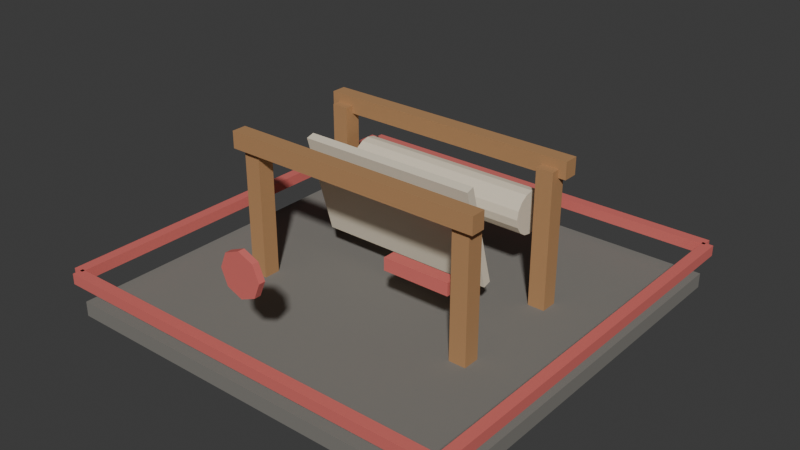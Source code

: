 # Source: t5_loom.blend  (saved by Blender 5.1.30; exported with 4.5.12 LTS)
import bpy
from mathutils import Matrix  # noqa: F401  (used for matrix-valued properties, if any)

bpy.ops.wm.read_factory_settings(use_empty=True)
scene = bpy.context.scene
scene.name = 'Scene'

# ---- materials (node trees are filled in below, after node groups)
mat_darkstone = bpy.data.materials.new('DarkStone')
mat_darkstone.diffuse_color = (0.21, 0.2, 0.18, 1.0)
mat_wood = bpy.data.materials.new('Wood')
mat_wood.diffuse_color = (0.46, 0.25, 0.11, 1.0)
mat_cloth = bpy.data.materials.new('Cloth')
mat_cloth.diffuse_color = (0.78, 0.7, 0.55, 1.0)
mat_t5tieraccent = bpy.data.materials.new('T5TierAccent')
mat_t5tieraccent.diffuse_color = (0.78, 0.18, 0.16, 1.0)

# ---- material node trees
mat_darkstone.use_nodes = True; mat_darkstone.node_tree.nodes.clear()
_N = mat_darkstone.node_tree.nodes; _L = mat_darkstone.node_tree.links
n0 = _N.new('ShaderNodeBsdfPrincipled'); n0.name = 'Principled BSDF'; n0.location = (-200, 100)
n0.inputs[0].default_value = (0.21, 0.2, 0.18, 1.0)
n0.inputs[2].default_value = 0.9
n1 = _N.new('ShaderNodeOutputMaterial'); n1.name = 'Material Output'; n1.location = (200, 100)
_L.new(n0.outputs[0], n1.inputs[0])
n1.is_active_output = True
mat_wood.use_nodes = True; mat_wood.node_tree.nodes.clear()
_N = mat_wood.node_tree.nodes; _L = mat_wood.node_tree.links
n0 = _N.new('ShaderNodeBsdfPrincipled'); n0.name = 'Principled BSDF'; n0.location = (-200, 100)
n0.inputs[0].default_value = (0.46, 0.25, 0.11, 1.0)
n0.inputs[2].default_value = 0.75
n1 = _N.new('ShaderNodeOutputMaterial'); n1.name = 'Material Output'; n1.location = (200, 100)
_L.new(n0.outputs[0], n1.inputs[0])
n1.is_active_output = True
mat_cloth.use_nodes = True; mat_cloth.node_tree.nodes.clear()
_N = mat_cloth.node_tree.nodes; _L = mat_cloth.node_tree.links
n0 = _N.new('ShaderNodeBsdfPrincipled'); n0.name = 'Principled BSDF'; n0.location = (-200, 100)
n0.inputs[0].default_value = (0.78, 0.7, 0.55, 1.0)
n0.inputs[2].default_value = 0.86
n1 = _N.new('ShaderNodeOutputMaterial'); n1.name = 'Material Output'; n1.location = (200, 100)
_L.new(n0.outputs[0], n1.inputs[0])
n1.is_active_output = True
mat_t5tieraccent.use_nodes = True; mat_t5tieraccent.node_tree.nodes.clear()
_N = mat_t5tieraccent.node_tree.nodes; _L = mat_t5tieraccent.node_tree.links
n0 = _N.new('ShaderNodeBsdfPrincipled'); n0.name = 'Principled BSDF'; n0.location = (-200, 100)
n0.inputs[0].default_value = (0.78, 0.18, 0.16, 1.0)
n0.inputs[1].default_value = 0.1
n0.inputs[2].default_value = 0.52
n1 = _N.new('ShaderNodeOutputMaterial'); n1.name = 'Material Output'; n1.location = (200, 100)
_L.new(n0.outputs[0], n1.inputs[0])
n1.is_active_output = True

# ---- world
world_world = bpy.data.worlds.new('World'); scene.world = world_world
world_world.use_nodes = True; world_world.node_tree.nodes.clear()
_N = world_world.node_tree.nodes; _L = world_world.node_tree.links
n0 = _N.new('ShaderNodeOutputWorld'); n0.name = 'World Output'; n0.location = (200, 100)
n1 = _N.new('ShaderNodeBackground'); n1.name = 'Background'; n1.location = (-200, 100)
n1.inputs[0].default_value = (0.05088, 0.05088, 0.05088, 1.0)
_L.new(n1.outputs[0], n0.inputs[0])
n0.is_active_output = True
world_world.color = (0.05088, 0.05088, 0.05088)
world_world.sun_shadow_jitter_overblur = 0.0

# ---- meshes
me_footprintbase_mesh = bpy.data.meshes.new('FootprintBase_Mesh')
me_footprintbase_mesh.from_pydata([(-1.9, -1.9, -0.07), (-1.9, -1.9, 0.07), (-1.9, 1.9, -0.07), (-1.9, 1.9, 0.07), (1.9, -1.9, -0.07), (1.9, -1.9, 0.07), (1.9, 1.9, -0.07), (1.9, 1.9, 0.07)], [], [(0, 1, 3, 2), (2, 3, 7, 6), (6, 7, 5, 4), (4, 5, 1, 0), (2, 6, 4, 0), (7, 3, 1, 5)])
_uv = me_footprintbase_mesh.uv_layers.new(name='UVMap')
_uv.uv.foreach_set('vector', [0.375, 0.0, 0.625, 0.0, 0.625, 0.25, 0.375, 0.25, 0.375, 0.25, 0.625, 0.25, 0.625, 0.5, 0.375, 0.5, 0.375, 0.5, 0.625, 0.5, 0.625, 0.75, 0.375, 0.75, 0.375, 0.75, 0.625, 0.75, 0.625, 1.0, 0.375, 1.0, 0.125, 0.5, 0.375, 0.5, 0.375, 0.75, 0.125, 0.75, 0.625, 0.5, 0.875, 0.5, 0.875, 0.75, 0.625, 0.75])
me_footprintbase_mesh.materials.append(mat_darkstone)
me_footprintbase_mesh.update()
me_framepost_mesh = bpy.data.meshes.new('FramePost_Mesh')
me_framepost_mesh.from_pydata([(-0.08, -0.08, -0.675), (-0.08, -0.08, 0.675), (-0.08, 0.08, -0.675), (-0.08, 0.08, 0.675), (0.08, -0.08, -0.675), (0.08, -0.08, 0.675), (0.08, 0.08, -0.675), (0.08, 0.08, 0.675)], [], [(0, 1, 3, 2), (2, 3, 7, 6), (6, 7, 5, 4), (4, 5, 1, 0), (2, 6, 4, 0), (7, 3, 1, 5)])
_uv = me_framepost_mesh.uv_layers.new(name='UVMap')
_uv.uv.foreach_set('vector', [0.375, 0.0, 0.625, 0.0, 0.625, 0.25, 0.375, 0.25, 0.375, 0.25, 0.625, 0.25, 0.625, 0.5, 0.375, 0.5, 0.375, 0.5, 0.625, 0.5, 0.625, 0.75, 0.375, 0.75, 0.375, 0.75, 0.625, 0.75, 0.625, 1.0, 0.375, 1.0, 0.125, 0.5, 0.375, 0.5, 0.375, 0.75, 0.125, 0.75, 0.625, 0.5, 0.875, 0.5, 0.875, 0.75, 0.625, 0.75])
me_framepost_mesh.materials.append(mat_wood)
me_framepost_mesh.update()
me_framepost_mesh_001 = bpy.data.meshes.new('FramePost_Mesh.001')
me_framepost_mesh_001.from_pydata([(-0.08, -0.08, -0.675), (-0.08, -0.08, 0.675), (-0.08, 0.08, -0.675), (-0.08, 0.08, 0.675), (0.08, -0.08, -0.675), (0.08, -0.08, 0.675), (0.08, 0.08, -0.675), (0.08, 0.08, 0.675)], [], [(0, 1, 3, 2), (2, 3, 7, 6), (6, 7, 5, 4), (4, 5, 1, 0), (2, 6, 4, 0), (7, 3, 1, 5)])
_uv = me_framepost_mesh_001.uv_layers.new(name='UVMap')
_uv.uv.foreach_set('vector', [0.375, 0.0, 0.625, 0.0, 0.625, 0.25, 0.375, 0.25, 0.375, 0.25, 0.625, 0.25, 0.625, 0.5, 0.375, 0.5, 0.375, 0.5, 0.625, 0.5, 0.625, 0.75, 0.375, 0.75, 0.375, 0.75, 0.625, 0.75, 0.625, 1.0, 0.375, 1.0, 0.125, 0.5, 0.375, 0.5, 0.375, 0.75, 0.125, 0.75, 0.625, 0.5, 0.875, 0.5, 0.875, 0.75, 0.625, 0.75])
me_framepost_mesh_001.materials.append(mat_wood)
me_framepost_mesh_001.update()
me_framepost_mesh_002 = bpy.data.meshes.new('FramePost_Mesh.002')
me_framepost_mesh_002.from_pydata([(-0.08, -0.08, -0.675), (-0.08, -0.08, 0.675), (-0.08, 0.08, -0.675), (-0.08, 0.08, 0.675), (0.08, -0.08, -0.675), (0.08, -0.08, 0.675), (0.08, 0.08, -0.675), (0.08, 0.08, 0.675)], [], [(0, 1, 3, 2), (2, 3, 7, 6), (6, 7, 5, 4), (4, 5, 1, 0), (2, 6, 4, 0), (7, 3, 1, 5)])
_uv = me_framepost_mesh_002.uv_layers.new(name='UVMap')
_uv.uv.foreach_set('vector', [0.375, 0.0, 0.625, 0.0, 0.625, 0.25, 0.375, 0.25, 0.375, 0.25, 0.625, 0.25, 0.625, 0.5, 0.375, 0.5, 0.375, 0.5, 0.625, 0.5, 0.625, 0.75, 0.375, 0.75, 0.375, 0.75, 0.625, 0.75, 0.625, 1.0, 0.375, 1.0, 0.125, 0.5, 0.375, 0.5, 0.375, 0.75, 0.125, 0.75, 0.625, 0.5, 0.875, 0.5, 0.875, 0.75, 0.625, 0.75])
me_framepost_mesh_002.materials.append(mat_wood)
me_framepost_mesh_002.update()
me_framepost_mesh_003 = bpy.data.meshes.new('FramePost_Mesh.003')
me_framepost_mesh_003.from_pydata([(-0.08, -0.08, -0.675), (-0.08, -0.08, 0.675), (-0.08, 0.08, -0.675), (-0.08, 0.08, 0.675), (0.08, -0.08, -0.675), (0.08, -0.08, 0.675), (0.08, 0.08, -0.675), (0.08, 0.08, 0.675)], [], [(0, 1, 3, 2), (2, 3, 7, 6), (6, 7, 5, 4), (4, 5, 1, 0), (2, 6, 4, 0), (7, 3, 1, 5)])
_uv = me_framepost_mesh_003.uv_layers.new(name='UVMap')
_uv.uv.foreach_set('vector', [0.375, 0.0, 0.625, 0.0, 0.625, 0.25, 0.375, 0.25, 0.375, 0.25, 0.625, 0.25, 0.625, 0.5, 0.375, 0.5, 0.375, 0.5, 0.625, 0.5, 0.625, 0.75, 0.375, 0.75, 0.375, 0.75, 0.625, 0.75, 0.625, 1.0, 0.375, 1.0, 0.125, 0.5, 0.375, 0.5, 0.375, 0.75, 0.125, 0.75, 0.625, 0.5, 0.875, 0.5, 0.875, 0.75, 0.625, 0.75])
me_framepost_mesh_003.materials.append(mat_wood)
me_framepost_mesh_003.update()
me_frontbeam_mesh = bpy.data.meshes.new('FrontBeam_Mesh')
me_frontbeam_mesh.from_pydata([(-1.25, -0.07, -0.08), (-1.25, -0.07, 0.08), (-1.25, 0.07, -0.08), (-1.25, 0.07, 0.08), (1.25, -0.07, -0.08), (1.25, -0.07, 0.08), (1.25, 0.07, -0.08), (1.25, 0.07, 0.08)], [], [(0, 1, 3, 2), (2, 3, 7, 6), (6, 7, 5, 4), (4, 5, 1, 0), (2, 6, 4, 0), (7, 3, 1, 5)])
_uv = me_frontbeam_mesh.uv_layers.new(name='UVMap')
_uv.uv.foreach_set('vector', [0.375, 0.0, 0.625, 0.0, 0.625, 0.25, 0.375, 0.25, 0.375, 0.25, 0.625, 0.25, 0.625, 0.5, 0.375, 0.5, 0.375, 0.5, 0.625, 0.5, 0.625, 0.75, 0.375, 0.75, 0.375, 0.75, 0.625, 0.75, 0.625, 1.0, 0.375, 1.0, 0.125, 0.5, 0.375, 0.5, 0.375, 0.75, 0.125, 0.75, 0.625, 0.5, 0.875, 0.5, 0.875, 0.75, 0.625, 0.75])
me_frontbeam_mesh.materials.append(mat_wood)
me_frontbeam_mesh.update()
me_backbeam_mesh = bpy.data.meshes.new('BackBeam_Mesh')
me_backbeam_mesh.from_pydata([(-1.25, -0.07, -0.08), (-1.25, -0.07, 0.08), (-1.25, 0.07, -0.08), (-1.25, 0.07, 0.08), (1.25, -0.07, -0.08), (1.25, -0.07, 0.08), (1.25, 0.07, -0.08), (1.25, 0.07, 0.08)], [], [(0, 1, 3, 2), (2, 3, 7, 6), (6, 7, 5, 4), (4, 5, 1, 0), (2, 6, 4, 0), (7, 3, 1, 5)])
_uv = me_backbeam_mesh.uv_layers.new(name='UVMap')
_uv.uv.foreach_set('vector', [0.375, 0.0, 0.625, 0.0, 0.625, 0.25, 0.375, 0.25, 0.375, 0.25, 0.625, 0.25, 0.625, 0.5, 0.375, 0.5, 0.375, 0.5, 0.625, 0.5, 0.625, 0.75, 0.375, 0.75, 0.375, 0.75, 0.625, 0.75, 0.625, 1.0, 0.375, 1.0, 0.125, 0.5, 0.375, 0.5, 0.375, 0.75, 0.125, 0.75, 0.625, 0.5, 0.875, 0.5, 0.875, 0.75, 0.625, 0.75])
me_backbeam_mesh.materials.append(mat_wood)
me_backbeam_mesh.update()
me_clothsheet_mesh = bpy.data.meshes.new('ClothSheet_Mesh')
me_clothsheet_mesh.from_pydata([(-0.85, -0.04, -0.5), (-0.85, -0.04, 0.5), (-0.85, 0.04, -0.5), (-0.85, 0.04, 0.5), (0.85, -0.04, -0.5), (0.85, -0.04, 0.5), (0.85, 0.04, -0.5), (0.85, 0.04, 0.5)], [], [(0, 1, 3, 2), (2, 3, 7, 6), (6, 7, 5, 4), (4, 5, 1, 0), (2, 6, 4, 0), (7, 3, 1, 5)])
_uv = me_clothsheet_mesh.uv_layers.new(name='UVMap')
_uv.uv.foreach_set('vector', [0.375, 0.0, 0.625, 0.0, 0.625, 0.25, 0.375, 0.25, 0.375, 0.25, 0.625, 0.25, 0.625, 0.5, 0.375, 0.5, 0.375, 0.5, 0.625, 0.5, 0.625, 0.75, 0.375, 0.75, 0.375, 0.75, 0.625, 0.75, 0.625, 1.0, 0.375, 1.0, 0.125, 0.5, 0.375, 0.5, 0.375, 0.75, 0.125, 0.75, 0.625, 0.5, 0.875, 0.5, 0.875, 0.75, 0.625, 0.75])
me_clothsheet_mesh.materials.append(mat_cloth)
me_clothsheet_mesh.update()
me_clothroll_mesh = bpy.data.meshes.new('ClothRoll_Mesh')
me_clothroll_mesh.from_pydata([(0.0, 0.2, -0.9), (0.0, 0.2, 0.9), (0.07654, 0.1848, -0.9), (0.07654, 0.1848, 0.9), (0.1414, 0.1414, -0.9), (0.1414, 0.1414, 0.9), (0.1848, 0.07654, -0.9), (0.1848, 0.07654, 0.9), (0.2, 0.0, -0.9), (0.2, 0.0, 0.9), (0.1848, -0.07654, -0.9), (0.1848, -0.07654, 0.9), (0.1414, -0.1414, -0.9), (0.1414, -0.1414, 0.9), (0.07654, -0.1848, -0.9), (0.07654, -0.1848, 0.9), (0.0, -0.2, -0.9), (0.0, -0.2, 0.9), (-0.07654, -0.1848, -0.9), (-0.07654, -0.1848, 0.9), (-0.1414, -0.1414, -0.9), (-0.1414, -0.1414, 0.9), (-0.1848, -0.07654, -0.9), (-0.1848, -0.07654, 0.9), (-0.2, 0.0, -0.9), (-0.2, 0.0, 0.9), (-0.1848, 0.07654, -0.9), (-0.1848, 0.07654, 0.9), (-0.1414, 0.1414, -0.9), (-0.1414, 0.1414, 0.9), (-0.07654, 0.1848, -0.9), (-0.07654, 0.1848, 0.9)], [], [(0, 1, 3, 2), (2, 3, 5, 4), (4, 5, 7, 6), (6, 7, 9, 8), (8, 9, 11, 10), (10, 11, 13, 12), (12, 13, 15, 14), (14, 15, 17, 16), (16, 17, 19, 18), (18, 19, 21, 20), (20, 21, 23, 22), (22, 23, 25, 24), (24, 25, 27, 26), (26, 27, 29, 28), (3, 1, 31, 29, 27, 25, 23, 21, 19, 17, 15, 13, 11, 9, 7, 5), (28, 29, 31, 30), (30, 31, 1, 0), (0, 2, 4, 6, 8, 10, 12, 14, 16, 18, 20, 22, 24, 26, 28, 30)])
_uv = me_clothroll_mesh.uv_layers.new(name='UVMap')
_uv.uv.foreach_set('vector', [1.0, 0.5, 1.0, 1.0, 0.9375, 1.0, 0.9375, 0.5, 0.9375, 0.5, 0.9375, 1.0, 0.875, 1.0, 0.875, 0.5, 0.875, 0.5, 0.875, 1.0, 0.8125, 1.0, 0.8125, 0.5, 0.8125, 0.5, 0.8125, 1.0, 0.75, 1.0, 0.75, 0.5, 0.75, 0.5, 0.75, 1.0, 0.6875, 1.0, 0.6875, 0.5, 0.6875, 0.5, 0.6875, 1.0, 0.625, 1.0, 0.625, 0.5, 0.625, 0.5, 0.625, 1.0, 0.5625, 1.0, 0.5625, 0.5, 0.5625, 0.5, 0.5625, 1.0, 0.5, 1.0, 0.5, 0.5, 0.5, 0.5, 0.5, 1.0, 0.4375, 1.0, 0.4375, 0.5, 0.4375, 0.5, 0.4375, 1.0, 0.375, 1.0, 0.375, 0.5, 0.375, 0.5, 0.375, 1.0, 0.3125, 1.0, 0.3125, 0.5, 0.3125, 0.5, 0.3125, 1.0, 0.25, 1.0, 0.25, 0.5, 0.25, 0.5, 0.25, 1.0, 0.1875, 1.0, 0.1875, 0.5, 0.1875, 0.5, 0.1875, 1.0, 0.125, 1.0, 0.125, 0.5, 0.3418, 0.4717, 0.25, 0.49, 0.1582, 0.4717, 0.08029, 0.4197, 0.02827, 0.3418, 0.01, 0.25, 0.02827, 0.1582, 0.08029, 0.08029, 0.1582, 0.02827, 0.25, 0.01, 0.3418, 0.02827, 0.4197, 0.08029, 0.4717, 0.1582, 0.49, 0.25, 0.4717, 0.3418, 0.4197, 0.4197, 0.125, 0.5, 0.125, 1.0, 0.0625, 1.0, 0.0625, 0.5, 0.0625, 0.5, 0.0625, 1.0, 0.0, 1.0, 0.0, 0.5, 0.75, 0.49, 0.8418, 0.4717, 0.9197, 0.4197, 0.9717, 0.3418, 0.99, 0.25, 0.9717, 0.1582, 0.9197, 0.08029, 0.8418, 0.02827, 0.75, 0.01, 0.6582, 0.02827, 0.5803, 0.08029, 0.5283, 0.1582, 0.51, 0.25, 0.5283, 0.3418, 0.5803, 0.4197, 0.6582, 0.4717])
me_clothroll_mesh.materials.append(mat_cloth)
me_clothroll_mesh.update()
me_shuttle_mesh = bpy.data.meshes.new('Shuttle_Mesh')
me_shuttle_mesh.from_pydata([(-0.32, -0.06, -0.06), (-0.32, -0.06, 0.06), (-0.32, 0.06, -0.06), (-0.32, 0.06, 0.06), (0.32, -0.06, -0.06), (0.32, -0.06, 0.06), (0.32, 0.06, -0.06), (0.32, 0.06, 0.06)], [], [(0, 1, 3, 2), (2, 3, 7, 6), (6, 7, 5, 4), (4, 5, 1, 0), (2, 6, 4, 0), (7, 3, 1, 5)])
_uv = me_shuttle_mesh.uv_layers.new(name='UVMap')
_uv.uv.foreach_set('vector', [0.375, 0.0, 0.625, 0.0, 0.625, 0.25, 0.375, 0.25, 0.375, 0.25, 0.625, 0.25, 0.625, 0.5, 0.375, 0.5, 0.375, 0.5, 0.625, 0.5, 0.625, 0.75, 0.375, 0.75, 0.375, 0.75, 0.625, 0.75, 0.625, 1.0, 0.375, 1.0, 0.125, 0.5, 0.375, 0.5, 0.375, 0.75, 0.125, 0.75, 0.625, 0.5, 0.875, 0.5, 0.875, 0.75, 0.625, 0.75])
me_shuttle_mesh.materials.append(mat_t5tieraccent)
me_shuttle_mesh.update()
me_tierfronttrim_mesh = bpy.data.meshes.new('TierFrontTrim_Mesh')
me_tierfronttrim_mesh.from_pydata([(-1.91, -0.05, -0.05), (-1.91, -0.05, 0.05), (-1.91, 0.05, -0.05), (-1.91, 0.05, 0.05), (1.91, -0.05, -0.05), (1.91, -0.05, 0.05), (1.91, 0.05, -0.05), (1.91, 0.05, 0.05)], [], [(0, 1, 3, 2), (2, 3, 7, 6), (6, 7, 5, 4), (4, 5, 1, 0), (2, 6, 4, 0), (7, 3, 1, 5)])
_uv = me_tierfronttrim_mesh.uv_layers.new(name='UVMap')
_uv.uv.foreach_set('vector', [0.375, 0.0, 0.625, 0.0, 0.625, 0.25, 0.375, 0.25, 0.375, 0.25, 0.625, 0.25, 0.625, 0.5, 0.375, 0.5, 0.375, 0.5, 0.625, 0.5, 0.625, 0.75, 0.375, 0.75, 0.375, 0.75, 0.625, 0.75, 0.625, 1.0, 0.375, 1.0, 0.125, 0.5, 0.375, 0.5, 0.375, 0.75, 0.125, 0.75, 0.625, 0.5, 0.875, 0.5, 0.875, 0.75, 0.625, 0.75])
me_tierfronttrim_mesh.materials.append(mat_t5tieraccent)
me_tierfronttrim_mesh.update()
me_tierbacktrim_mesh = bpy.data.meshes.new('TierBackTrim_Mesh')
me_tierbacktrim_mesh.from_pydata([(-1.91, -0.05, -0.05), (-1.91, -0.05, 0.05), (-1.91, 0.05, -0.05), (-1.91, 0.05, 0.05), (1.91, -0.05, -0.05), (1.91, -0.05, 0.05), (1.91, 0.05, -0.05), (1.91, 0.05, 0.05)], [], [(0, 1, 3, 2), (2, 3, 7, 6), (6, 7, 5, 4), (4, 5, 1, 0), (2, 6, 4, 0), (7, 3, 1, 5)])
_uv = me_tierbacktrim_mesh.uv_layers.new(name='UVMap')
_uv.uv.foreach_set('vector', [0.375, 0.0, 0.625, 0.0, 0.625, 0.25, 0.375, 0.25, 0.375, 0.25, 0.625, 0.25, 0.625, 0.5, 0.375, 0.5, 0.375, 0.5, 0.625, 0.5, 0.625, 0.75, 0.375, 0.75, 0.375, 0.75, 0.625, 0.75, 0.625, 1.0, 0.375, 1.0, 0.125, 0.5, 0.375, 0.5, 0.375, 0.75, 0.125, 0.75, 0.625, 0.5, 0.875, 0.5, 0.875, 0.75, 0.625, 0.75])
me_tierbacktrim_mesh.materials.append(mat_t5tieraccent)
me_tierbacktrim_mesh.update()
me_tierlefttrim_mesh = bpy.data.meshes.new('TierLeftTrim_Mesh')
me_tierlefttrim_mesh.from_pydata([(-0.05, -1.91, -0.05), (-0.05, -1.91, 0.05), (-0.05, 1.91, -0.05), (-0.05, 1.91, 0.05), (0.05, -1.91, -0.05), (0.05, -1.91, 0.05), (0.05, 1.91, -0.05), (0.05, 1.91, 0.05)], [], [(0, 1, 3, 2), (2, 3, 7, 6), (6, 7, 5, 4), (4, 5, 1, 0), (2, 6, 4, 0), (7, 3, 1, 5)])
_uv = me_tierlefttrim_mesh.uv_layers.new(name='UVMap')
_uv.uv.foreach_set('vector', [0.375, 0.0, 0.625, 0.0, 0.625, 0.25, 0.375, 0.25, 0.375, 0.25, 0.625, 0.25, 0.625, 0.5, 0.375, 0.5, 0.375, 0.5, 0.625, 0.5, 0.625, 0.75, 0.375, 0.75, 0.375, 0.75, 0.625, 0.75, 0.625, 1.0, 0.375, 1.0, 0.125, 0.5, 0.375, 0.5, 0.375, 0.75, 0.125, 0.75, 0.625, 0.5, 0.875, 0.5, 0.875, 0.75, 0.625, 0.75])
me_tierlefttrim_mesh.materials.append(mat_t5tieraccent)
me_tierlefttrim_mesh.update()
me_tierrighttrim_mesh = bpy.data.meshes.new('TierRightTrim_Mesh')
me_tierrighttrim_mesh.from_pydata([(-0.05, -1.91, -0.05), (-0.05, -1.91, 0.05), (-0.05, 1.91, -0.05), (-0.05, 1.91, 0.05), (0.05, -1.91, -0.05), (0.05, -1.91, 0.05), (0.05, 1.91, -0.05), (0.05, 1.91, 0.05)], [], [(0, 1, 3, 2), (2, 3, 7, 6), (6, 7, 5, 4), (4, 5, 1, 0), (2, 6, 4, 0), (7, 3, 1, 5)])
_uv = me_tierrighttrim_mesh.uv_layers.new(name='UVMap')
_uv.uv.foreach_set('vector', [0.375, 0.0, 0.625, 0.0, 0.625, 0.25, 0.375, 0.25, 0.375, 0.25, 0.625, 0.25, 0.625, 0.5, 0.375, 0.5, 0.375, 0.5, 0.625, 0.5, 0.625, 0.75, 0.375, 0.75, 0.375, 0.75, 0.625, 0.75, 0.625, 1.0, 0.375, 1.0, 0.125, 0.5, 0.375, 0.5, 0.375, 0.75, 0.125, 0.75, 0.625, 0.5, 0.875, 0.5, 0.875, 0.75, 0.625, 0.75])
me_tierrighttrim_mesh.materials.append(mat_t5tieraccent)
me_tierrighttrim_mesh.update()
me_tieremblem_mesh = bpy.data.meshes.new('TierEmblem_Mesh')
me_tieremblem_mesh.from_pydata([(0.0, 0.2, -0.03), (0.0, 0.2, 0.03), (0.1414, 0.1414, -0.03), (0.1414, 0.1414, 0.03), (0.2, 0.0, -0.03), (0.2, 0.0, 0.03), (0.1414, -0.1414, -0.03), (0.1414, -0.1414, 0.03), (0.0, -0.2, -0.03), (0.0, -0.2, 0.03), (-0.1414, -0.1414, -0.03), (-0.1414, -0.1414, 0.03), (-0.2, 0.0, -0.03), (-0.2, 0.0, 0.03), (-0.1414, 0.1414, -0.03), (-0.1414, 0.1414, 0.03)], [], [(0, 1, 3, 2), (2, 3, 5, 4), (4, 5, 7, 6), (6, 7, 9, 8), (8, 9, 11, 10), (10, 11, 13, 12), (3, 1, 15, 13, 11, 9, 7, 5), (12, 13, 15, 14), (14, 15, 1, 0), (0, 2, 4, 6, 8, 10, 12, 14)])
_uv = me_tieremblem_mesh.uv_layers.new(name='UVMap')
_uv.uv.foreach_set('vector', [1.0, 0.5, 1.0, 1.0, 0.875, 1.0, 0.875, 0.5, 0.875, 0.5, 0.875, 1.0, 0.75, 1.0, 0.75, 0.5, 0.75, 0.5, 0.75, 1.0, 0.625, 1.0, 0.625, 0.5, 0.625, 0.5, 0.625, 1.0, 0.5, 1.0, 0.5, 0.5, 0.5, 0.5, 0.5, 1.0, 0.375, 1.0, 0.375, 0.5, 0.375, 0.5, 0.375, 1.0, 0.25, 1.0, 0.25, 0.5, 0.4197, 0.4197, 0.25, 0.49, 0.08029, 0.4197, 0.01, 0.25, 0.08029, 0.08029, 0.25, 0.01, 0.4197, 0.08029, 0.49, 0.25, 0.25, 0.5, 0.25, 1.0, 0.125, 1.0, 0.125, 0.5, 0.125, 0.5, 0.125, 1.0, 0.0, 1.0, 0.0, 0.5, 0.75, 0.49, 0.9197, 0.4197, 0.99, 0.25, 0.9197, 0.08029, 0.75, 0.01, 0.5803, 0.08029, 0.51, 0.25, 0.5803, 0.4197])
me_tieremblem_mesh.materials.append(mat_t5tieraccent)
me_tieremblem_mesh.update()

# ---- objects
ob_t5loom = bpy.data.objects.new('T5Loom', None)
ob_footprintbase = bpy.data.objects.new('FootprintBase', me_footprintbase_mesh)
ob_framepost = bpy.data.objects.new('FramePost', me_framepost_mesh)
ob_framepost_001 = bpy.data.objects.new('FramePost.001', me_framepost_mesh_001)
ob_framepost_002 = bpy.data.objects.new('FramePost.002', me_framepost_mesh_002)
ob_framepost_003 = bpy.data.objects.new('FramePost.003', me_framepost_mesh_003)
ob_frontbeam = bpy.data.objects.new('FrontBeam', me_frontbeam_mesh)
ob_backbeam = bpy.data.objects.new('BackBeam', me_backbeam_mesh)
ob_clothsheet = bpy.data.objects.new('ClothSheet', me_clothsheet_mesh)
ob_clothroll = bpy.data.objects.new('ClothRoll', me_clothroll_mesh)
ob_shuttle = bpy.data.objects.new('Shuttle', me_shuttle_mesh)
ob_tierfronttrim = bpy.data.objects.new('TierFrontTrim', me_tierfronttrim_mesh)
ob_tierbacktrim = bpy.data.objects.new('TierBackTrim', me_tierbacktrim_mesh)
ob_tierlefttrim = bpy.data.objects.new('TierLeftTrim', me_tierlefttrim_mesh)
ob_tierrighttrim = bpy.data.objects.new('TierRightTrim', me_tierrighttrim_mesh)
ob_tieremblem = bpy.data.objects.new('TierEmblem', me_tieremblem_mesh)

# ---- transforms, parenting, visibility, modifiers, constraints
ob_t5loom.location = (0.0, 0.0, 0.0)
ob_footprintbase.parent = ob_t5loom
ob_footprintbase.location = (0.0, 0.0, 0.07)
ob_framepost.parent = ob_t5loom
ob_framepost.location = (-1.1, -0.55, 0.74)
ob_framepost_001.parent = ob_t5loom
ob_framepost_001.location = (-1.1, 0.55, 0.74)
ob_framepost_002.parent = ob_t5loom
ob_framepost_002.location = (1.1, -0.55, 0.74)
ob_framepost_003.parent = ob_t5loom
ob_framepost_003.location = (1.1, 0.55, 0.74)
ob_frontbeam.parent = ob_t5loom
ob_frontbeam.location = (0.0, -0.62, 1.42)
ob_backbeam.parent = ob_t5loom
ob_backbeam.location = (0.0, 0.62, 1.42)
ob_clothsheet.parent = ob_t5loom
ob_clothsheet.location = (0.0, -0.04, 0.92)
ob_clothsheet.rotation_euler = (0.28, 0.0, 0.0)
ob_clothroll.parent = ob_t5loom
ob_clothroll.location = (0.0, 0.62, 0.92)
ob_clothroll.rotation_euler = (0.0, 1.571, 0.0)
ob_shuttle.parent = ob_t5loom
ob_shuttle.location = (0.62, -0.5, 0.72)
ob_tierfronttrim.parent = ob_t5loom
ob_tierfronttrim.location = (0.0, -1.93, 0.395)
ob_tierbacktrim.parent = ob_t5loom
ob_tierbacktrim.location = (0.0, 1.93, 0.395)
ob_tierlefttrim.parent = ob_t5loom
ob_tierlefttrim.location = (-1.93, 0.0, 0.395)
ob_tierrighttrim.parent = ob_t5loom
ob_tierrighttrim.location = (1.93, 0.0, 0.395)
ob_tieremblem.parent = ob_t5loom
ob_tieremblem.location = (0.0, -1.78, 1.05)
ob_tieremblem.rotation_euler = (1.571, 0.0, 0.0)

# ---- collection membership
scene.collection.objects.link(ob_t5loom)
scene.collection.objects.link(ob_footprintbase)
scene.collection.objects.link(ob_framepost)
scene.collection.objects.link(ob_framepost_001)
scene.collection.objects.link(ob_framepost_002)
scene.collection.objects.link(ob_framepost_003)
scene.collection.objects.link(ob_frontbeam)
scene.collection.objects.link(ob_backbeam)
scene.collection.objects.link(ob_clothsheet)
scene.collection.objects.link(ob_clothroll)
scene.collection.objects.link(ob_shuttle)
scene.collection.objects.link(ob_tierfronttrim)
scene.collection.objects.link(ob_tierbacktrim)
scene.collection.objects.link(ob_tierlefttrim)
scene.collection.objects.link(ob_tierrighttrim)
scene.collection.objects.link(ob_tieremblem)

# ---- scene / render settings (as saved in the file)
scene.frame_start = 1; scene.frame_end = 250; scene.frame_set(1)
scene.render.engine = 'BLENDER_EEVEE_NEXT'
scene.render.bake_bias = 0.0
scene.render.bake_samples = 0
scene.cycles.sampling_pattern = 'TABULATED_SOBOL'
scene.eevee.use_volume_custom_range = False
bpy.context.view_layer.update()

# ---- added for rendering (the .blend has no active camera and no usable light): camera, sun
cam_auto = bpy.data.cameras.new('AutoCamera')
cam_auto.lens = 50.0
cam_auto.sensor_width = 36.0
cam_auto.clip_end = 1000.0
ob_auto_camera = bpy.data.objects.new('AutoCamera', cam_auto)
scene.collection.objects.link(ob_auto_camera)
ob_auto_camera.location = (5.36416, -6.437, 5.04133)
ob_auto_camera.rotation_euler = (1.09748, -7.21219e-08, 0.694738)
scene.camera = ob_auto_camera
light_auto_sun = bpy.data.lights.new('AutoSun', 'SUN')
light_auto_sun.energy = 3.0
light_auto_sun.angle = 0.0523599
ob_auto_sun = bpy.data.objects.new('AutoSun', light_auto_sun)
scene.collection.objects.link(ob_auto_sun)
ob_auto_sun.rotation_euler = (0.872665, 0.174533, 0.523599)
bpy.context.view_layer.update()
